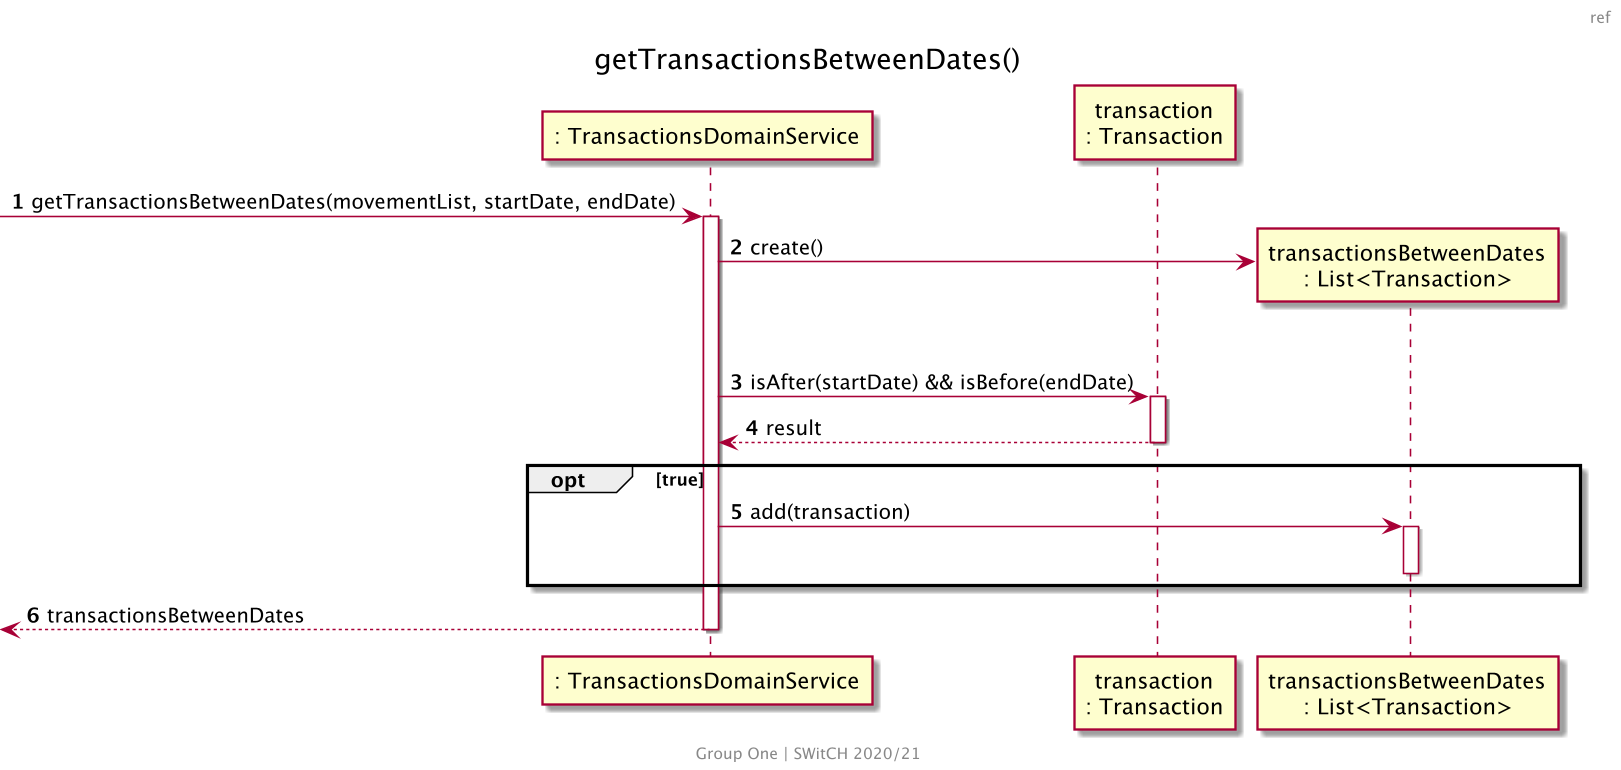

The diagram above was rendered by PlantUML. Its source (embedded in the PNG):
@startuml US186_Ref1
skinparam backgroundColor transparent
skinparam Dpi 150
center footer
    Group One | SWitCH 2020/21
end footer
header ref
title getTransactionsBetweenDates()
autonumber

participant ": TransactionsDomainService" as domainService
participant "transaction\n: Transaction" as movement
participant "transactionsBetweenDates\n: List<Transaction>" as movementList

-> domainService ++: getTransactionsBetweenDates(movementList, startDate, endDate)
domainService -> movementList**: create()
loop for each transaction in transactionList
  domainService -> movement ++: isAfter(startDate) && isBefore(endDate)
  return result
  opt true
    domainService -> movementList ++: add(transaction)
    deactivate movementList
  end
return transactionsBetweenDates

@enduml